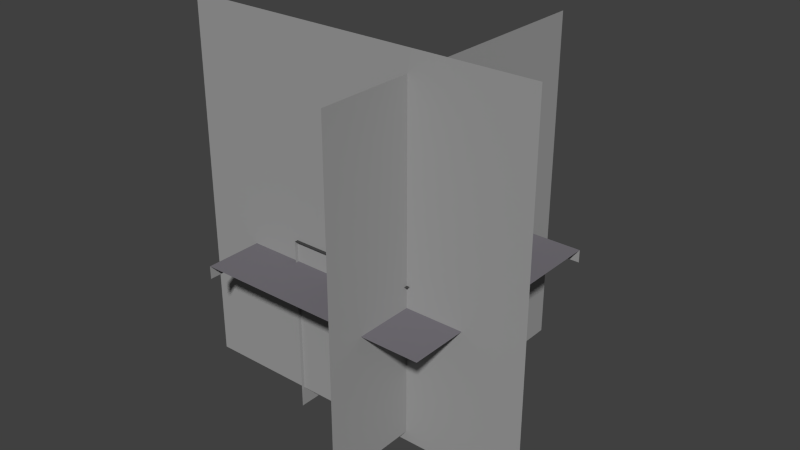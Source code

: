 # Source: Demo.blend  (saved by Blender 2.76.0; exported with 4.5.12 LTS)
import bpy
from mathutils import Matrix  # noqa: F401  (used for matrix-valued properties, if any)

bpy.ops.wm.read_factory_settings(use_empty=True)
scene = bpy.context.scene
scene.name = 'Scene'

# ---- collections
col_collection_1 = bpy.data.collections.new('Collection 1'); scene.collection.children.link(col_collection_1)

# ---- materials (node trees are filled in below, after node groups)
mat_glow = bpy.data.materials.new('Glow')
mat_glow.alpha_threshold = 0.0
mat_glow.use_transparent_shadow = False
mat_glow.roughness = 0.5
mat_dark = bpy.data.materials.new('Dark')
mat_dark.alpha_threshold = 0.0
mat_dark.use_transparent_shadow = False
mat_dark.diffuse_color = (0.1795, 0.1691, 0.1902, 1.0)
mat_dark.roughness = 0.5
mat_floor = bpy.data.materials.new('Floor')
mat_floor.alpha_threshold = 0.0
mat_floor.use_transparent_shadow = False
mat_floor.diffuse_color = (0.06372, 0.06372, 0.06372, 1.0)
mat_floor.roughness = 0.5
mat_wall = bpy.data.materials.new('Wall')
mat_wall.alpha_threshold = 0.0
mat_wall.use_transparent_shadow = False
mat_wall.diffuse_color = (0.3424, 0.3424, 0.3424, 1.0)
mat_wall.roughness = 0.5

# ---- material node trees

# ---- world
world_world = bpy.data.worlds.new('World'); scene.world = world_world
world_world.color = (0.05088, 0.05088, 0.05088)
world_world.use_sun_shadow = False
world_world.sun_shadow_jitter_overblur = 0.0
world_world.cycles.sampling_method = 'MANUAL'
world_world.cycles.sample_map_resolution = 256

# ---- meshes
me_plane = bpy.data.meshes.new('Plane')
me_plane.from_pydata([(-9.644, -9.007, -1.49e-08), (8.987, -9.007, -1.49e-08), (-9.644, 9.624, -1.49e-08), (8.987, 9.624, -1.49e-08), (-9.644, 7.93, -1.49e-08), (-9.644, 6.237, -1.49e-08), (-9.644, 4.543, -1.49e-08), (-9.644, 2.849, -1.49e-08), (-9.644, 1.155, -1.49e-08), (-9.644, -0.5383, -1.49e-08), (-9.644, -2.232, -1.49e-08), (-9.644, -3.926, -1.49e-08), (-9.644, -5.619, -1.49e-08), (-9.644, -7.313, -1.49e-08), (-7.95, -9.007, -1.49e-08), (-6.256, -9.007, -1.49e-08), (-4.563, -9.007, -1.49e-08), (-2.869, -9.007, -1.49e-08), (-1.175, -9.007, -1.49e-08), (0.5184, -9.007, -1.49e-08), (2.212, -9.007, -1.49e-08), (3.906, -9.007, -1.49e-08), (5.6, -9.007, -1.49e-08), (7.293, -9.007, -1.49e-08), (8.987, -7.313, -1.49e-08), (8.987, -5.619, -1.49e-08), (8.987, -3.926, -1.49e-08), (8.987, -2.232, -1.49e-08), (8.987, -0.5383, -1.49e-08), (8.987, 1.155, -1.49e-08), (8.987, 2.849, -1.49e-08), (8.987, 4.543, -1.49e-08), (8.987, 6.237, -1.49e-08), (8.987, 7.93, -1.49e-08), (7.293, 9.624, -1.49e-08), (5.6, 9.624, -1.49e-08), (3.906, 9.624, -1.49e-08), (2.212, 9.624, -1.49e-08), (0.5184, 9.624, -1.49e-08), (-1.175, 9.624, -1.49e-08), (-2.869, 9.624, -1.49e-08), (-4.563, 9.624, -1.49e-08), (-6.256, 9.624, -1.49e-08), (-7.95, 9.624, -1.49e-08), (-7.95, -7.313, -1.49e-08), (-7.95, -5.619, -1.49e-08), (-7.95, -3.926, -1.49e-08), (-7.95, -2.232, -1.49e-08), (-7.95, -0.5383, -1.49e-08), (-7.95, 1.155, -1.49e-08), (-7.95, 2.849, -1.49e-08), (-7.95, 4.543, -1.49e-08), (-7.95, 6.237, -1.49e-08), (-7.95, 7.93, -1.49e-08), (-6.256, -7.313, -1.49e-08), (-6.256, -5.619, -1.49e-08), (-6.256, -3.926, -1.49e-08), (-6.256, -2.232, -1.49e-08), (-6.256, -0.5383, -1.49e-08), (-6.256, 1.155, -1.49e-08), (-6.256, 2.849, -1.49e-08), (-6.256, 4.543, -1.49e-08), (-6.256, 6.237, -1.49e-08), (-6.256, 7.93, -1.49e-08), (-4.563, -7.313, -1.49e-08), (-4.563, -5.619, -1.49e-08), (-4.563, 6.237, -1.49e-08), (-4.563, 7.93, -1.49e-08), (-2.869, -7.313, -1.49e-08), (-2.869, -5.619, -1.49e-08), (-2.869, -3.926, -1.49e-08), (-2.869, -2.232, -1.49e-08), (-2.869, -0.5383, -1.49e-08), (-2.869, 1.155, -1.49e-08), (-2.869, 2.849, -1.49e-08), (-2.869, 4.543, -1.49e-08), (-2.869, 6.237, -1.49e-08), (-2.869, 7.93, -1.49e-08), (-1.175, -7.313, -1.49e-08), (-1.175, -5.619, -1.49e-08), (0.5184, -7.313, -1.49e-08), (0.5184, -5.619, -1.49e-08), (2.212, -7.313, -1.49e-08), (2.212, -5.619, -1.49e-08), (3.906, -7.313, -1.49e-08), (3.906, -5.619, -1.49e-08), (5.6, -7.313, -1.49e-08), (5.6, -5.619, -1.49e-08), (5.6, -3.926, -1.49e-08), (5.6, -2.232, -1.49e-08), (5.6, -0.5383, -1.49e-08), (5.6, 1.155, -1.49e-08), (5.6, 2.849, -1.49e-08), (5.6, 4.543, -1.49e-08), (5.6, 6.237, -1.49e-08), (5.6, 7.93, -1.49e-08), (7.293, -7.313, -1.49e-08), (7.293, -5.619, -1.49e-08), (7.293, -3.926, -1.49e-08), (7.293, -2.232, -1.49e-08), (7.293, -0.5383, -1.49e-08), (7.293, 1.155, -1.49e-08), (7.293, 2.849, -1.49e-08), (7.293, 4.543, -1.49e-08), (7.293, 6.237, -1.49e-08), (7.293, 7.93, -1.49e-08), (-9.644, -7.878, -1.49e-08), (-9.644, -8.442, -1.49e-08), (7.858, -9.007, -1.49e-08), (8.422, -9.007, -1.49e-08), (8.987, 8.495, -1.49e-08), (8.987, 9.06, -1.49e-08), (-8.515, 9.624, -1.49e-08), (-9.079, 9.624, -1.49e-08), (-9.644, 9.06, -1.49e-08), (-9.644, 8.495, -1.49e-08), (-9.644, 7.366, -1.49e-08), (-9.644, 6.801, -1.49e-08), (-9.644, 5.672, -1.49e-08), (-9.644, 5.107, -1.49e-08), (-9.644, 3.978, -1.49e-08), (-9.644, 3.414, -1.49e-08), (-9.644, 2.285, -1.49e-08), (-9.644, 1.72, -1.49e-08), (-9.644, 0.5909, -1.49e-08), (-9.644, 0.02631, -1.49e-08), (-9.644, -1.103, -1.49e-08), (-9.644, -1.667, -1.49e-08), (-9.644, -2.797, -1.49e-08), (-9.644, -3.361, -1.49e-08), (-9.644, -4.49, -1.49e-08), (-9.644, -5.055, -1.49e-08), (-9.644, -6.184, -1.49e-08), (-9.644, -6.749, -1.49e-08), (-9.079, -9.007, -1.49e-08), (-8.515, -9.007, -1.49e-08), (-7.386, -9.007, -1.49e-08), (-6.821, -9.007, -1.49e-08), (-5.692, -9.007, -1.49e-08), (-5.127, -9.007, -1.49e-08), (-3.998, -9.007, -1.49e-08), (-3.434, -9.007, -1.49e-08), (-2.304, -9.007, -1.49e-08), (-1.74, -9.007, -1.49e-08), (-0.6107, -9.007, -1.49e-08), (-0.04613, -9.007, -1.49e-08), (1.083, -9.007, -1.49e-08), (1.648, -9.007, -1.49e-08), (2.777, -9.007, -1.49e-08), (3.341, -9.007, -1.49e-08), (4.47, -9.007, -1.49e-08), (5.035, -9.007, -1.49e-08), (6.164, -9.007, -1.49e-08), (6.729, -9.007, -1.49e-08), (8.987, -8.442, -1.49e-08), (8.987, -7.878, -1.49e-08), (8.987, -6.749, -1.49e-08), (8.987, -6.184, -1.49e-08), (8.987, -5.055, -1.49e-08), (8.987, -4.49, -1.49e-08), (8.987, -3.361, -1.49e-08), (8.987, -2.797, -1.49e-08), (8.987, -1.667, -1.49e-08), (8.987, -1.103, -1.49e-08), (8.987, 0.02631, -1.49e-08), (8.987, 0.5909, -1.49e-08), (8.987, 1.72, -1.49e-08), (8.987, 2.285, -1.49e-08), (8.987, 3.414, -1.49e-08), (8.987, 3.978, -1.49e-08), (8.987, 5.107, -1.49e-08), (8.987, 5.672, -1.49e-08), (8.987, 6.801, -1.49e-08), (8.987, 7.366, -1.49e-08), (8.422, 9.624, -1.49e-08), (7.858, 9.624, -1.49e-08), (6.729, 9.624, -1.49e-08), (6.164, 9.624, -1.49e-08), (5.035, 9.624, -1.49e-08), (4.47, 9.624, -1.49e-08), (3.341, 9.624, -1.49e-08), (2.777, 9.624, -1.49e-08), (1.648, 9.624, -1.49e-08), (1.083, 9.624, -1.49e-08), (-0.04613, 9.624, -1.49e-08), (-0.6107, 9.624, -1.49e-08), (-1.74, 9.624, -1.49e-08), (-2.304, 9.624, -1.49e-08), (-3.434, 9.624, -1.49e-08), (-3.998, 9.624, -1.49e-08), (-5.127, 9.624, -1.49e-08), (-5.692, 9.624, -1.49e-08), (-6.821, 9.624, -1.49e-08), (-7.386, 9.624, -1.49e-08), (-7.95, 8.495, -1.49e-08), (-7.95, 9.06, -1.49e-08), (-7.95, -8.442, -1.49e-08), (-7.95, -7.878, -1.49e-08), (-7.95, -6.749, -1.49e-08), (-7.95, -6.184, -1.49e-08), (-7.95, -5.055, -1.49e-08), (-7.95, -4.49, -1.49e-08), (-7.95, -3.361, -1.49e-08), (-7.95, -2.797, -1.49e-08), (-7.95, -1.667, -1.49e-08), (-7.95, -1.103, -1.49e-08), (-7.95, 0.02631, -1.49e-08), (-7.95, 0.5909, -1.49e-08), (-7.95, 1.72, -1.49e-08), (-7.95, 2.285, -1.49e-08), (-7.95, 3.414, -1.49e-08), (-7.95, 3.978, -1.49e-08), (-7.95, 5.107, -1.49e-08), (-7.95, 5.672, -1.49e-08), (-7.95, 6.801, -1.49e-08), (-7.95, 7.366, -1.49e-08), (-6.256, 8.495, -1.49e-08), (-6.256, 9.06, -1.49e-08), (-6.256, -8.442, -1.49e-08), (-6.256, -7.878, -1.49e-08), (-6.256, -6.749, -1.49e-08), (-6.256, -6.184, -1.49e-08), (-6.256, -5.055, -1.49e-08), (-6.256, -4.49, -1.49e-08), (-6.256, -3.361, -1.49e-08), (-6.256, -2.797, -1.49e-08), (-6.256, -1.667, -1.49e-08), (-6.256, -1.103, -1.49e-08), (-6.256, 0.02631, -1.49e-08), (-6.256, 0.5909, -1.49e-08), (-6.256, 1.72, -1.49e-08), (-6.256, 2.285, -1.49e-08), (-6.256, 3.414, -1.49e-08), (-6.256, 3.978, -1.49e-08), (-6.256, 5.107, -1.49e-08), (-6.256, 5.672, -1.49e-08), (-6.256, 6.801, -1.49e-08), (-6.256, 7.366, -1.49e-08), (-4.563, 8.495, -1.49e-08), (-4.563, 9.06, -1.49e-08), (-4.563, -8.442, -1.49e-08), (-4.563, -7.878, -1.49e-08), (-4.563, -6.749, -1.49e-08), (-4.563, -6.184, -1.49e-08), (-4.563, 6.801, -1.49e-08), (-4.563, 7.366, -1.49e-08), (-2.869, 8.495, -1.49e-08), (-2.869, 9.06, -1.49e-08), (-2.869, -8.442, -1.49e-08), (-2.869, -7.878, -1.49e-08), (-2.869, -6.749, -1.49e-08), (-2.869, -6.184, -1.49e-08), (-2.869, -5.055, -1.49e-08), (-2.869, -4.49, -1.49e-08), (-2.869, -3.361, -1.49e-08), (-2.869, -2.797, -1.49e-08), (-2.869, -1.667, -1.49e-08), (-2.869, -1.103, -1.49e-08), (-2.869, 0.02631, -1.49e-08), (-2.869, 0.5909, -1.49e-08), (-2.869, 1.72, -1.49e-08), (-2.869, 2.285, -1.49e-08), (-2.869, 3.414, -1.49e-08), (-2.869, 3.978, -1.49e-08), (-2.869, 5.107, -1.49e-08), (-2.869, 5.672, -1.49e-08), (-2.869, 6.801, -1.49e-08), (-2.869, 7.366, -1.49e-08), (-1.175, 8.495, -1.49e-08), (-1.175, 9.06, -1.49e-08), (-1.175, -8.442, -1.49e-08), (-1.175, -7.878, -1.49e-08), (-1.175, -6.749, -1.49e-08), (-1.175, -6.184, -1.49e-08), (0.5184, 8.495, -1.49e-08), (0.5184, 9.06, -1.49e-08), (0.5184, -8.442, -1.49e-08), (0.5184, -7.878, -1.49e-08), (0.5184, -6.749, -1.49e-08), (0.5184, -6.184, -1.49e-08), (2.212, 8.495, -1.49e-08), (2.212, 9.06, -1.49e-08), (2.212, -8.442, -1.49e-08), (2.212, -7.878, -1.49e-08), (2.212, -6.749, -1.49e-08), (2.212, -6.184, -1.49e-08), (3.906, 8.495, -1.49e-08), (3.906, 9.06, -1.49e-08), (3.906, -8.442, -1.49e-08), (3.906, -7.878, -1.49e-08), (3.906, -6.749, -1.49e-08), (3.906, -6.184, -1.49e-08), (5.6, 8.495, -1.49e-08), (5.6, 9.06, -1.49e-08), (5.6, -8.442, -1.49e-08), (5.6, -7.878, -1.49e-08), (5.6, -6.749, -1.49e-08), (5.6, -6.184, -1.49e-08), (5.6, -5.055, -1.49e-08), (5.6, -4.49, -1.49e-08), (5.6, -3.361, -1.49e-08), (5.6, -2.797, -1.49e-08), (5.6, -1.667, -1.49e-08), (5.6, -1.103, -1.49e-08), (5.6, 0.02631, -1.49e-08), (5.6, 0.5909, -1.49e-08), (5.6, 1.72, -1.49e-08), (5.6, 2.285, -1.49e-08), (5.6, 3.414, -1.49e-08), (5.6, 3.978, -1.49e-08), (5.6, 5.107, -1.49e-08), (5.6, 5.672, -1.49e-08), (5.6, 6.801, -1.49e-08), (5.6, 7.366, -1.49e-08), (7.293, 8.495, -1.49e-08), (7.293, 9.06, -1.49e-08), (7.293, -8.442, -1.49e-08), (7.293, -7.878, -1.49e-08), (7.293, -6.749, -1.49e-08), (7.293, -6.184, -1.49e-08), (7.293, -5.055, -1.49e-08), (7.293, -4.49, -1.49e-08), (7.293, -3.361, -1.49e-08), (7.293, -2.797, -1.49e-08), (7.293, -1.667, -1.49e-08), (7.293, -1.103, -1.49e-08), (7.293, 0.02631, -1.49e-08), (7.293, 0.5909, -1.49e-08), (7.293, 1.72, -1.49e-08), (7.293, 2.285, -1.49e-08), (7.293, 3.414, -1.49e-08), (7.293, 3.978, -1.49e-08), (7.293, 5.107, -1.49e-08), (7.293, 5.672, -1.49e-08), (7.293, 6.801, -1.49e-08), (7.293, 7.366, -1.49e-08), (-8.515, -7.313, -1.49e-08), (-9.079, -7.313, -1.49e-08), (-8.515, -5.619, -1.49e-08), (-9.079, -5.619, -1.49e-08), (-8.515, -3.926, -1.49e-08), (-9.079, -3.926, -1.49e-08), (-8.515, -2.232, -1.49e-08), (-9.079, -2.232, -1.49e-08), (-8.515, -0.5383, -1.49e-08), (-9.079, -0.5383, -1.49e-08), (-8.515, 1.155, -1.49e-08), (-9.079, 1.155, -1.49e-08), (-8.515, 2.849, -1.49e-08), (-9.079, 2.849, -1.49e-08), (-8.515, 4.543, -1.49e-08), (-9.079, 4.543, -1.49e-08), (-8.515, 6.237, -1.49e-08), (-9.079, 6.237, -1.49e-08), (-8.515, 7.93, -1.49e-08), (-9.079, 7.93, -1.49e-08), (-6.821, -7.313, -1.49e-08), (-7.386, -7.313, -1.49e-08), (-6.821, -5.619, -1.49e-08), (-7.386, -5.619, -1.49e-08), (-6.821, -3.926, -1.49e-08), (-7.386, -3.926, -1.49e-08), (-6.821, -2.232, -1.49e-08), (-7.386, -2.232, -1.49e-08), (-6.821, -0.5383, -1.49e-08), (-7.386, -0.5383, -1.49e-08), (-6.821, 1.155, -1.49e-08), (-7.386, 1.155, -1.49e-08), (-6.821, 2.849, -1.49e-08), (-7.386, 2.849, -1.49e-08), (-6.821, 4.543, -1.49e-08), (-7.386, 4.543, -1.49e-08), (-6.821, 6.237, -1.49e-08), (-7.386, 6.237, -1.49e-08), (-6.821, 7.93, -1.49e-08), (-7.386, 7.93, -1.49e-08), (-5.127, -7.313, -1.49e-08), (-5.692, -7.313, -1.49e-08), (-5.127, -5.619, -1.49e-08), (-5.692, -5.619, -1.49e-08), (-5.127, 6.237, -1.49e-08), (-5.692, 6.237, -1.49e-08), (-5.127, 7.93, -1.49e-08), (-5.692, 7.93, -1.49e-08), (-3.434, -7.313, -1.49e-08), (-3.998, -7.313, -1.49e-08), (-3.434, -5.619, -1.49e-08), (-3.998, -5.619, -1.49e-08), (-3.434, -3.926, -1.49e-08), (-3.434, -2.232, -1.49e-08), (-3.434, -0.5383, -1.49e-08), (-3.434, 1.155, -1.49e-08), (-3.434, 2.849, -1.49e-08), (-3.434, 4.543, -1.49e-08), (-3.434, 6.237, -1.49e-08), (-3.998, 6.237, -1.49e-08), (-3.434, 7.93, -1.49e-08), (-3.998, 7.93, -1.49e-08), (-1.74, -7.313, -1.49e-08), (-2.304, -7.313, -1.49e-08), (-1.74, -5.619, -1.49e-08), (-2.304, -5.619, -1.49e-08), (-1.74, -3.926, -1.49e-08), (-2.304, -3.926, -1.49e-08), (-1.74, -2.232, -1.49e-08), (-2.304, -2.232, -1.49e-08), (-1.74, -0.5383, -1.49e-08), (-2.304, -0.5383, -1.49e-08), (-1.74, 1.155, -1.49e-08), (-2.304, 1.155, -1.49e-08), (-1.74, 2.849, -1.49e-08), (-2.304, 2.849, -1.49e-08), (-1.74, 4.543, -1.49e-08), (-2.304, 4.543, -1.49e-08), (-1.74, 6.237, -1.49e-08), (-2.304, 6.237, -1.49e-08), (-1.74, 7.93, -1.49e-08), (-2.304, 7.93, -1.49e-08), (-0.04613, -7.313, -1.49e-08), (-0.6107, -7.313, -1.49e-08), (-0.04613, -5.619, -1.49e-08), (-0.6107, -5.619, -1.49e-08), (1.648, -7.313, -1.49e-08), (1.083, -7.313, -1.49e-08), (1.648, -5.619, -1.49e-08), (1.083, -5.619, -1.49e-08), (3.341, -7.313, -1.49e-08), (2.777, -7.313, -1.49e-08), (3.341, -5.619, -1.49e-08), (2.777, -5.619, -1.49e-08), (5.035, -7.313, -1.49e-08), (4.47, -7.313, -1.49e-08), (5.035, -5.619, -1.49e-08), (4.47, -5.619, -1.49e-08), (6.729, -7.313, -1.49e-08), (6.164, -7.313, -1.49e-08), (6.729, -5.619, -1.49e-08), (6.164, -5.619, -1.49e-08), (6.729, -3.926, -1.49e-08), (6.164, -3.926, -1.49e-08), (6.729, -2.232, -1.49e-08), (6.164, -2.232, -1.49e-08), (6.729, -0.5383, -1.49e-08), (6.164, -0.5383, -1.49e-08), (6.729, 1.155, -1.49e-08), (6.164, 1.155, -1.49e-08), (6.729, 2.849, -1.49e-08), (6.164, 2.849, -1.49e-08), (6.729, 4.543, -1.49e-08), (6.164, 4.543, -1.49e-08), (6.729, 6.237, -1.49e-08), (6.164, 6.237, -1.49e-08), (6.729, 7.93, -1.49e-08), (6.164, 7.93, -1.49e-08), (8.422, -7.313, -1.49e-08), (7.858, -7.313, -1.49e-08), (8.422, -5.619, -1.49e-08), (7.858, -5.619, -1.49e-08), (8.422, -3.926, -1.49e-08), (7.858, -3.926, -1.49e-08), (8.422, -2.232, -1.49e-08), (7.858, -2.232, -1.49e-08), (8.422, -0.5383, -1.49e-08), (7.858, -0.5383, -1.49e-08), (8.422, 1.155, -1.49e-08), (7.858, 1.155, -1.49e-08), (8.422, 2.849, -1.49e-08), (7.858, 2.849, -1.49e-08), (8.422, 4.543, -1.49e-08), (7.858, 4.543, -1.49e-08), (8.422, 6.237, -1.49e-08), (7.858, 6.237, -1.49e-08), (8.422, 7.93, -1.49e-08), (7.858, 7.93, -1.49e-08), (7.858, 6.801, -1.49e-08), (7.858, 7.366, -1.49e-08), (8.422, 6.801, -1.49e-08), (8.422, 7.366, -1.49e-08), (7.858, 5.107, -1.49e-08), (7.858, 5.672, -1.49e-08), (8.422, 5.107, -1.49e-08), (8.422, 5.672, -1.49e-08), (7.858, 3.414, -1.49e-08), (7.858, 3.978, -1.49e-08), (8.422, 3.414, -1.49e-08), (8.422, 3.978, -1.49e-08), (7.858, 1.72, -1.49e-08), (7.858, 2.285, -1.49e-08), (8.422, 1.72, -1.49e-08), (8.422, 2.285, -1.49e-08), (7.858, 0.02631, -1.49e-08), (7.858, 0.5909, -1.49e-08), (8.422, 0.02631, -1.49e-08), (8.422, 0.5909, -1.49e-08), (7.858, -1.667, -1.49e-08), (7.858, -1.103, -1.49e-08), (8.422, -1.667, -1.49e-08), (8.422, -1.103, -1.49e-08), (7.858, -3.361, -1.49e-08), (7.858, -2.797, -1.49e-08), (8.422, -3.361, -1.49e-08), (8.422, -2.797, -1.49e-08), (7.858, -5.055, -1.49e-08), (7.858, -4.49, -1.49e-08), (8.422, -5.055, -1.49e-08), (8.422, -4.49, -1.49e-08), (7.858, -6.749, -1.49e-08), (7.858, -6.184, -1.49e-08), (8.422, -6.749, -1.49e-08), (8.422, -6.184, -1.49e-08), (7.858, -8.442, -1.49e-08), (7.858, -7.878, -1.49e-08), (8.422, -8.442, -1.49e-08), (8.422, -7.878, -1.49e-08), (6.164, 6.801, -1.49e-08), (6.164, 7.366, -1.49e-08), (6.729, 6.801, -1.49e-08), (6.729, 7.366, -1.49e-08), (6.164, 5.107, -1.49e-08), (6.164, 5.672, -1.49e-08), (6.729, 5.107, -1.49e-08), (6.729, 5.672, -1.49e-08), (6.164, 3.414, -1.49e-08), (6.164, 3.978, -1.49e-08), (6.729, 3.414, -1.49e-08), (6.729, 3.978, -1.49e-08), (6.164, 1.72, -1.49e-08), (6.164, 2.285, -1.49e-08), (6.729, 1.72, -1.49e-08), (6.729, 2.285, -1.49e-08), (6.164, 0.02631, -1.49e-08), (6.164, 0.5909, -1.49e-08), (6.729, 0.02631, -1.49e-08), (6.729, 0.5909, -1.49e-08), (6.164, -1.667, -1.49e-08), (6.164, -1.103, -1.49e-08), (6.729, -1.667, -1.49e-08), (6.729, -1.103, -1.49e-08), (6.164, -3.361, -1.49e-08), (6.164, -2.797, -1.49e-08), (6.729, -3.361, -1.49e-08), (6.729, -2.797, -1.49e-08), (6.164, -5.055, -1.49e-08), (6.164, -4.49, -1.49e-08), (6.729, -5.055, -1.49e-08), (6.729, -4.49, -1.49e-08), (6.164, -6.749, -1.49e-08), (6.164, -6.184, -1.49e-08), (6.729, -6.749, -1.49e-08), (6.729, -6.184, -1.49e-08), (6.164, -8.442, -1.49e-08), (6.164, -7.878, -1.49e-08), (6.729, -8.442, -1.49e-08), (6.729, -7.878, -1.49e-08), (4.47, -6.749, -1.49e-08), (4.47, -6.184, -1.49e-08), (5.035, -6.749, -1.49e-08), (5.035, -6.184, -1.49e-08), (4.47, -8.442, -1.49e-08), (4.47, -7.878, -1.49e-08), (5.035, -8.442, -1.49e-08), (5.035, -7.878, -1.49e-08), (2.777, -6.749, -1.49e-08), (2.777, -6.184, -1.49e-08), (3.341, -6.749, -1.49e-08), (3.341, -6.184, -1.49e-08), (2.777, -8.442, -1.49e-08), (2.777, -7.878, -1.49e-08), (3.341, -8.442, -1.49e-08), (3.341, -7.878, -1.49e-08), (1.083, -6.749, -1.49e-08), (1.083, -6.184, -1.49e-08), (1.648, -6.749, -1.49e-08), (1.648, -6.184, -1.49e-08), (1.083, -8.442, -1.49e-08), (1.083, -7.878, -1.49e-08), (1.648, -8.442, -1.49e-08), (1.648, -7.878, -1.49e-08), (-0.6107, -6.749, -1.49e-08), (-0.6107, -6.184, -1.49e-08), (-0.04613, -6.749, -1.49e-08), (-0.04613, -6.184, -1.49e-08), (-0.6107, -8.442, -1.49e-08), (-0.6107, -7.878, -1.49e-08), (-0.04613, -8.442, -1.49e-08), (-0.04613, -7.878, -1.49e-08), (-2.304, 6.801, -1.49e-08), (-2.304, 7.366, -1.49e-08), (-1.74, 6.801, -1.49e-08), (-1.74, 7.366, -1.49e-08), (-2.304, 5.107, -1.49e-08), (-2.304, 5.672, -1.49e-08), (-1.74, 5.107, -1.49e-08), (-1.74, 5.672, -1.49e-08), (-2.304, 3.414, -1.49e-08), (-2.304, 3.978, -1.49e-08), (-1.74, 3.414, -1.49e-08), (-1.74, 3.978, -1.49e-08), (-2.304, 1.72, -1.49e-08), (-2.304, 2.285, -1.49e-08), (-1.74, 1.72, -1.49e-08), (-1.74, 2.285, -1.49e-08), (-2.304, 0.02631, -1.49e-08), (-2.304, 0.5909, -1.49e-08), (-1.74, 0.02631, -1.49e-08), (-1.74, 0.5909, -1.49e-08), (-2.304, -1.667, -1.49e-08), (-2.304, -1.103, -1.49e-08), (-1.74, -1.667, -1.49e-08), (-1.74, -1.103, -1.49e-08), (-2.304, -3.361, -1.49e-08), (-2.304, -2.797, -1.49e-08), (-1.74, -3.361, -1.49e-08), (-1.74, -2.797, -1.49e-08), (-2.304, -5.055, -1.49e-08), (-2.304, -4.49, -1.49e-08), (-1.74, -5.055, -1.49e-08), (-1.74, -4.49, -1.49e-08), (-2.304, -6.749, -1.49e-08), (-2.304, -6.184, -1.49e-08), (-1.74, -6.749, -1.49e-08), (-1.74, -6.184, -1.49e-08), (-2.304, -8.442, -1.49e-08), (-2.304, -7.878, -1.49e-08), (-1.74, -8.442, -1.49e-08), (-1.74, -7.878, -1.49e-08), (-3.998, 6.801, -1.49e-08), (-3.998, 7.366, -1.49e-08), (-3.434, 6.801, -1.49e-08), (-3.434, 7.366, -1.49e-08), (-3.434, 5.107, -1.49e-08), (-3.434, 5.672, -1.49e-08), (-3.434, 3.414, -1.49e-08), (-3.434, 3.978, -1.49e-08), (-3.434, 1.72, -1.49e-08), (-3.434, 2.285, -1.49e-08), (-3.434, 0.02631, -1.49e-08), (-3.434, 0.5909, -1.49e-08), (-3.434, -1.667, -1.49e-08), (-3.434, -1.103, -1.49e-08), (-3.434, -3.361, -1.49e-08), (-3.434, -2.797, -1.49e-08), (-3.434, -5.055, -1.49e-08), (-3.434, -4.49, -1.49e-08), (-3.998, -6.749, -1.49e-08), (-3.998, -6.184, -1.49e-08), (-3.434, -6.749, -1.49e-08), (-3.434, -6.184, -1.49e-08), (-3.998, -8.442, -1.49e-08), (-3.998, -7.878, -1.49e-08), (-3.434, -8.442, -1.49e-08), (-3.434, -7.878, -1.49e-08), (-5.692, 6.801, -1.49e-08), (-5.692, 7.366, -1.49e-08), (-5.127, 6.801, -1.49e-08), (-5.127, 7.366, -1.49e-08), (-5.692, -6.749, -1.49e-08), (-5.692, -6.184, -1.49e-08), (-5.127, -6.749, -1.49e-08), (-5.127, -6.184, -1.49e-08), (-5.692, -8.442, -1.49e-08), (-5.692, -7.878, -1.49e-08), (-5.127, -8.442, -1.49e-08), (-5.127, -7.878, -1.49e-08), (-7.386, 6.801, -1.49e-08), (-7.386, 7.366, -1.49e-08), (-6.821, 6.801, -1.49e-08), (-6.821, 7.366, -1.49e-08), (-7.386, 5.107, -1.49e-08), (-7.386, 5.672, -1.49e-08), (-6.821, 5.107, -1.49e-08), (-6.821, 5.672, -1.49e-08), (-7.386, 3.414, -1.49e-08), (-7.386, 3.978, -1.49e-08), (-6.821, 3.414, -1.49e-08), (-6.821, 3.978, -1.49e-08), (-7.386, 1.72, -1.49e-08), (-7.386, 2.285, -1.49e-08), (-6.821, 1.72, -1.49e-08), (-6.821, 2.285, -1.49e-08), (-7.386, 0.02631, -1.49e-08), (-7.386, 0.5909, -1.49e-08), (-6.821, 0.02631, -1.49e-08), (-6.821, 0.5909, -1.49e-08), (-7.386, -1.667, -1.49e-08), (-7.386, -1.103, -1.49e-08), (-6.821, -1.667, -1.49e-08), (-6.821, -1.103, -1.49e-08), (-7.386, -3.361, -1.49e-08), (-7.386, -2.797, -1.49e-08), (-6.821, -3.361, -1.49e-08), (-6.821, -2.797, -1.49e-08), (-7.386, -5.055, -1.49e-08), (-7.386, -4.49, -1.49e-08), (-6.821, -5.055, -1.49e-08), (-6.821, -4.49, -1.49e-08), (-7.386, -6.749, -1.49e-08), (-7.386, -6.184, -1.49e-08), (-6.821, -6.749, -1.49e-08), (-6.821, -6.184, -1.49e-08), (-7.386, -8.442, -1.49e-08), (-7.386, -7.878, -1.49e-08), (-6.821, -8.442, -1.49e-08), (-6.821, -7.878, -1.49e-08), (-9.079, 6.801, -1.49e-08), (-9.079, 7.366, -1.49e-08), (-8.515, 6.801, -1.49e-08), (-8.515, 7.366, -1.49e-08), (-9.079, 5.107, -1.49e-08), (-9.079, 5.672, -1.49e-08), (-8.515, 5.107, -1.49e-08), (-8.515, 5.672, -1.49e-08), (-9.079, 3.414, -1.49e-08), (-9.079, 3.978, -1.49e-08), (-8.515, 3.414, -1.49e-08), (-8.515, 3.978, -1.49e-08), (-9.079, 1.72, -1.49e-08), (-9.079, 2.285, -1.49e-08), (-8.515, 1.72, -1.49e-08), (-8.515, 2.285, -1.49e-08), (-9.079, 0.02631, -1.49e-08), (-9.079, 0.5909, -1.49e-08), (-8.515, 0.02631, -1.49e-08), (-8.515, 0.5909, -1.49e-08), (-9.079, -1.667, -1.49e-08), (-9.079, -1.103, -1.49e-08), (-8.515, -1.667, -1.49e-08), (-8.515, -1.103, -1.49e-08), (-9.079, -3.361, -1.49e-08), (-9.079, -2.797, -1.49e-08), (-8.515, -3.361, -1.49e-08), (-8.515, -2.797, -1.49e-08), (-9.079, -5.055, -1.49e-08), (-9.079, -4.49, -1.49e-08), (-8.515, -5.055, -1.49e-08), (-8.515, -4.49, -1.49e-08), (-9.079, -6.749, -1.49e-08), (-9.079, -6.184, -1.49e-08), (-8.515, -6.749, -1.49e-08), (-8.515, -6.184, -1.49e-08), (-9.079, -8.442, -1.49e-08), (-9.079, -7.878, -1.49e-08), (-8.515, -8.442, -1.49e-08), (-8.515, -7.878, -1.49e-08), (6.164, 8.495, -1.49e-08), (6.164, 9.06, -1.49e-08), (6.729, 8.495, -1.49e-08), (6.729, 9.06, -1.49e-08), (4.47, 8.495, -1.49e-08), (4.47, 9.06, -1.49e-08), (5.035, 8.495, -1.49e-08), (5.035, 9.06, -1.49e-08), (2.777, 8.495, -1.49e-08), (2.777, 9.06, -1.49e-08), (3.341, 8.495, -1.49e-08), (3.341, 9.06, -1.49e-08), (1.083, 8.495, -1.49e-08), (1.083, 9.06, -1.49e-08), (1.648, 8.495, -1.49e-08), (1.648, 9.06, -1.49e-08), (-0.6107, 8.495, -1.49e-08), (-0.6107, 9.06, -1.49e-08), (-0.04613, 8.495, -1.49e-08), (-0.04613, 9.06, -1.49e-08), (-2.304, 8.495, -1.49e-08), (-2.304, 9.06, -1.49e-08), (-1.74, 8.495, -1.49e-08), (-1.74, 9.06, -1.49e-08), (-3.998, 8.495, -1.49e-08), (-3.998, 9.06, -1.49e-08), (-3.434, 8.495, -1.49e-08), (-3.434, 9.06, -1.49e-08), (-5.692, 8.495, -1.49e-08), (-5.692, 9.06, -1.49e-08), (-5.127, 8.495, -1.49e-08), (-5.127, 9.06, -1.49e-08), (-7.386, 8.495, -1.49e-08), (-7.386, 9.06, -1.49e-08), (-6.821, 8.495, -1.49e-08), (-6.821, 9.06, -1.49e-08), (-9.079, 8.495, -1.49e-08), (-9.079, 9.06, -1.49e-08), (-8.515, 8.495, -1.49e-08), (-8.515, 9.06, -1.49e-08), (7.858, 8.495, -1.49e-08), (7.858, 9.06, -1.49e-08), (8.422, 8.495, -1.49e-08), (8.422, 9.06, -1.49e-08)], [], [(787, 111, 3, 174), (783, 195, 43, 112), (779, 217, 42, 192), (775, 239, 41, 190), (771, 247, 40, 188), (767, 269, 39, 186), (763, 275, 38, 184), (759, 281, 37, 182), (755, 287, 36, 180), (751, 293, 35, 178), (747, 315, 34, 176), (743, 197, 44, 336), (739, 199, 45, 338), (735, 201, 46, 340), (731, 203, 47, 342), (727, 205, 48, 344), (723, 207, 49, 346), (719, 209, 50, 348), (715, 211, 51, 350), (711, 213, 52, 352), (707, 215, 53, 354), (703, 219, 54, 356), (699, 221, 55, 358), (695, 223, 56, 360), (691, 225, 57, 362), (687, 227, 58, 364), (683, 229, 59, 366), (679, 231, 60, 368), (675, 233, 61, 370), (671, 235, 62, 372), (667, 237, 63, 374), (663, 241, 64, 376), (659, 243, 65, 378), (655, 245, 67, 382), (651, 249, 68, 384), (647, 251, 69, 386), (643, 253, 70, 388), (641, 255, 71, 389), (639, 257, 72, 390), (637, 259, 73, 391), (635, 261, 74, 392), (633, 263, 75, 393), (631, 265, 76, 394), (629, 267, 77, 396), (625, 271, 78, 398), (621, 273, 79, 400), (585, 277, 80, 418), (581, 279, 81, 420), (577, 283, 82, 422), (573, 285, 83, 424), (569, 289, 84, 426), (565, 291, 85, 428), (561, 295, 86, 430), (557, 297, 87, 432), (553, 317, 96, 434), (549, 319, 97, 436), (545, 321, 98, 438), (541, 323, 99, 440), (537, 325, 100, 442), (533, 327, 101, 444), (529, 329, 102, 446), (525, 331, 103, 448), (521, 333, 104, 450), (517, 335, 105, 452), (513, 155, 24, 454), (509, 157, 25, 456), (505, 159, 26, 458), (501, 161, 27, 460), (497, 163, 28, 462), (493, 165, 29, 464), (489, 167, 30, 466), (485, 169, 31, 468), (481, 171, 32, 470), (477, 173, 33, 472), (335, 475, 473, 105), (475, 477, 472, 473), (104, 471, 474, 334), (334, 474, 475, 335), (471, 470, 476, 474), (474, 476, 477, 475), (470, 32, 172, 476), (476, 172, 173, 477), (333, 479, 471, 104), (479, 481, 470, 471), (103, 469, 478, 332), (332, 478, 479, 333), (469, 468, 480, 478), (478, 480, 481, 479), (468, 31, 170, 480), (480, 170, 171, 481), (331, 483, 469, 103), (483, 485, 468, 469), (102, 467, 482, 330), (330, 482, 483, 331), (467, 466, 484, 482), (482, 484, 485, 483), (466, 30, 168, 484), (484, 168, 169, 485), (329, 487, 467, 102), (487, 489, 466, 467), (101, 465, 486, 328), (328, 486, 487, 329), (465, 464, 488, 486), (486, 488, 489, 487), (464, 29, 166, 488), (488, 166, 167, 489), (327, 491, 465, 101), (491, 493, 464, 465), (100, 463, 490, 326), (326, 490, 491, 327), (463, 462, 492, 490), (490, 492, 493, 491), (462, 28, 164, 492), (492, 164, 165, 493), (325, 495, 463, 100), (495, 497, 462, 463), (99, 461, 494, 324), (324, 494, 495, 325), (461, 460, 496, 494), (494, 496, 497, 495), (460, 27, 162, 496), (496, 162, 163, 497), (323, 499, 461, 99), (499, 501, 460, 461), (98, 459, 498, 322), (322, 498, 499, 323), (459, 458, 500, 498), (498, 500, 501, 499), (458, 26, 160, 500), (500, 160, 161, 501), (321, 503, 459, 98), (503, 505, 458, 459), (97, 457, 502, 320), (320, 502, 503, 321), (457, 456, 504, 502), (502, 504, 505, 503), (456, 25, 158, 504), (504, 158, 159, 505), (319, 507, 457, 97), (507, 509, 456, 457), (96, 455, 506, 318), (318, 506, 507, 319), (455, 454, 508, 506), (506, 508, 509, 507), (454, 24, 156, 508), (508, 156, 157, 509), (317, 511, 455, 96), (511, 513, 454, 455), (23, 108, 510, 316), (316, 510, 511, 317), (108, 109, 512, 510), (510, 512, 513, 511), (109, 1, 154, 512), (512, 154, 155, 513), (313, 515, 453, 95), (515, 517, 452, 453), (94, 451, 514, 312), (312, 514, 515, 313), (451, 450, 516, 514), (514, 516, 517, 515), (450, 104, 334, 516), (516, 334, 335, 517), (311, 519, 451, 94), (519, 521, 450, 451), (93, 449, 518, 310), (310, 518, 519, 311), (449, 448, 520, 518), (518, 520, 521, 519), (448, 103, 332, 520), (520, 332, 333, 521), (309, 523, 449, 93), (523, 525, 448, 449), (92, 447, 522, 308), (308, 522, 523, 309), (447, 446, 524, 522), (522, 524, 525, 523), (446, 102, 330, 524), (524, 330, 331, 525), (307, 527, 447, 92), (527, 529, 446, 447), (91, 445, 526, 306), (306, 526, 527, 307), (445, 444, 528, 526), (526, 528, 529, 527), (444, 101, 328, 528), (528, 328, 329, 529), (305, 531, 445, 91), (531, 533, 444, 445), (90, 443, 530, 304), (304, 530, 531, 305), (443, 442, 532, 530), (530, 532, 533, 531), (442, 100, 326, 532), (532, 326, 327, 533), (303, 535, 443, 90), (535, 537, 442, 443), (89, 441, 534, 302), (302, 534, 535, 303), (441, 440, 536, 534), (534, 536, 537, 535), (440, 99, 324, 536), (536, 324, 325, 537), (301, 539, 441, 89), (539, 541, 440, 441), (88, 439, 538, 300), (300, 538, 539, 301), (439, 438, 540, 538), (538, 540, 541, 539), (438, 98, 322, 540), (540, 322, 323, 541), (299, 543, 439, 88), (543, 545, 438, 439), (87, 437, 542, 298), (298, 542, 543, 299), (437, 436, 544, 542), (542, 544, 545, 543), (436, 97, 320, 544), (544, 320, 321, 545), (297, 547, 437, 87), (547, 549, 436, 437), (86, 435, 546, 296), (296, 546, 547, 297), (435, 434, 548, 546), (546, 548, 549, 547), (434, 96, 318, 548), (548, 318, 319, 549), (295, 551, 435, 86), (551, 553, 434, 435), (22, 152, 550, 294), (294, 550, 551, 295), (152, 153, 552, 550), (550, 552, 553, 551), (153, 23, 316, 552), (552, 316, 317, 553), (291, 555, 433, 85), (555, 557, 432, 433), (84, 431, 554, 290), (290, 554, 555, 291), (431, 430, 556, 554), (554, 556, 557, 555), (430, 86, 296, 556), (556, 296, 297, 557), (289, 559, 431, 84), (559, 561, 430, 431), (21, 150, 558, 288), (288, 558, 559, 289), (150, 151, 560, 558), (558, 560, 561, 559), (151, 22, 294, 560), (560, 294, 295, 561), (285, 563, 429, 83), (563, 565, 428, 429), (82, 427, 562, 284), (284, 562, 563, 285), (427, 426, 564, 562), (562, 564, 565, 563), (426, 84, 290, 564), (564, 290, 291, 565), (283, 567, 427, 82), (567, 569, 426, 427), (20, 148, 566, 282), (282, 566, 567, 283), (148, 149, 568, 566), (566, 568, 569, 567), (149, 21, 288, 568), (568, 288, 289, 569), (279, 571, 425, 81), (571, 573, 424, 425), (80, 423, 570, 278), (278, 570, 571, 279), (423, 422, 572, 570), (570, 572, 573, 571), (422, 82, 284, 572), (572, 284, 285, 573), (277, 575, 423, 80), (575, 577, 422, 423), (19, 146, 574, 276), (276, 574, 575, 277), (146, 147, 576, 574), (574, 576, 577, 575), (147, 20, 282, 576), (576, 282, 283, 577), (273, 579, 421, 79), (579, 581, 420, 421), (78, 419, 578, 272), (272, 578, 579, 273), (419, 418, 580, 578), (578, 580, 581, 579), (418, 80, 278, 580), (580, 278, 279, 581), (271, 583, 419, 78), (583, 585, 418, 419), (18, 144, 582, 270), (270, 582, 583, 271), (144, 145, 584, 582), (582, 584, 585, 583), (145, 19, 276, 584), (584, 276, 277, 585), (267, 587, 417, 77), (587, 589, 416, 417), (76, 415, 586, 266), (266, 586, 587, 267), (415, 414, 588, 586), (586, 588, 589, 587), (265, 591, 415, 76), (591, 593, 414, 415), (75, 413, 590, 264), (264, 590, 591, 265), (413, 412, 592, 590), (590, 592, 593, 591), (263, 595, 413, 75), (595, 597, 412, 413), (74, 411, 594, 262), (262, 594, 595, 263), (411, 410, 596, 594), (594, 596, 597, 595), (261, 599, 411, 74), (599, 601, 410, 411), (73, 409, 598, 260), (260, 598, 599, 261), (409, 408, 600, 598), (598, 600, 601, 599), (259, 603, 409, 73), (603, 605, 408, 409), (72, 407, 602, 258), (258, 602, 603, 259), (407, 406, 604, 602), (602, 604, 605, 603), (257, 607, 407, 72), (607, 609, 406, 407), (71, 405, 606, 256), (256, 606, 607, 257), (405, 404, 608, 606), (606, 608, 609, 607), (255, 611, 405, 71), (611, 613, 404, 405), (70, 403, 610, 254), (254, 610, 611, 255), (403, 402, 612, 610), (610, 612, 613, 611), (253, 615, 403, 70), (615, 617, 402, 403), (69, 401, 614, 252), (252, 614, 615, 253), (401, 400, 616, 614), (614, 616, 617, 615), (251, 619, 401, 69), (619, 621, 400, 401), (68, 399, 618, 250), (250, 618, 619, 251), (399, 398, 620, 618), (618, 620, 621, 619), (398, 78, 272, 620), (620, 272, 273, 621), (249, 623, 399, 68), (623, 625, 398, 399), (17, 142, 622, 248), (248, 622, 623, 249), (142, 143, 624, 622), (622, 624, 625, 623), (143, 18, 270, 624), (624, 270, 271, 625), (245, 627, 397, 67), (627, 629, 396, 397), (66, 395, 626, 244), (244, 626, 627, 245), (395, 394, 628, 626), (626, 628, 629, 627), (394, 76, 266, 628), (628, 266, 267, 629), (393, 75, 264, 630), (630, 264, 265, 631), (392, 74, 262, 632), (632, 262, 263, 633), (391, 73, 260, 634), (634, 260, 261, 635), (390, 72, 258, 636), (636, 258, 259, 637), (389, 71, 256, 638), (638, 256, 257, 639), (388, 70, 254, 640), (640, 254, 255, 641), (386, 69, 252, 642), (642, 252, 253, 643), (243, 645, 387, 65), (645, 647, 386, 387), (64, 385, 644, 242), (242, 644, 645, 243), (385, 384, 646, 644), (644, 646, 647, 645), (384, 68, 250, 646), (646, 250, 251, 647), (241, 649, 385, 64), (649, 651, 384, 385), (16, 140, 648, 240), (240, 648, 649, 241), (140, 141, 650, 648), (648, 650, 651, 649), (141, 17, 248, 650), (650, 248, 249, 651), (237, 653, 383, 63), (653, 655, 382, 383), (62, 381, 652, 236), (236, 652, 653, 237), (381, 380, 654, 652), (652, 654, 655, 653), (380, 66, 244, 654), (654, 244, 245, 655), (221, 657, 379, 55), (657, 659, 378, 379), (54, 377, 656, 220), (220, 656, 657, 221), (377, 376, 658, 656), (656, 658, 659, 657), (376, 64, 242, 658), (658, 242, 243, 659), (219, 661, 377, 54), (661, 663, 376, 377), (15, 138, 660, 218), (218, 660, 661, 219), (138, 139, 662, 660), (660, 662, 663, 661), (139, 16, 240, 662), (662, 240, 241, 663), (215, 665, 375, 53), (665, 667, 374, 375), (52, 373, 664, 214), (214, 664, 665, 215), (373, 372, 666, 664), (664, 666, 667, 665), (372, 62, 236, 666), (666, 236, 237, 667), (213, 669, 373, 52), (669, 671, 372, 373), (51, 371, 668, 212), (212, 668, 669, 213), (371, 370, 670, 668), (668, 670, 671, 669), (370, 61, 234, 670), (670, 234, 235, 671), (211, 673, 371, 51), (673, 675, 370, 371), (50, 369, 672, 210), (210, 672, 673, 211), (369, 368, 674, 672), (672, 674, 675, 673), (368, 60, 232, 674), (674, 232, 233, 675), (209, 677, 369, 50), (677, 679, 368, 369), (49, 367, 676, 208), (208, 676, 677, 209), (367, 366, 678, 676), (676, 678, 679, 677), (366, 59, 230, 678), (678, 230, 231, 679), (207, 681, 367, 49), (681, 683, 366, 367), (48, 365, 680, 206), (206, 680, 681, 207), (365, 364, 682, 680), (680, 682, 683, 681), (364, 58, 228, 682), (682, 228, 229, 683), (205, 685, 365, 48), (685, 687, 364, 365), (47, 363, 684, 204), (204, 684, 685, 205), (363, 362, 686, 684), (684, 686, 687, 685), (362, 57, 226, 686), (686, 226, 227, 687), (203, 689, 363, 47), (689, 691, 362, 363), (46, 361, 688, 202), (202, 688, 689, 203), (361, 360, 690, 688), (688, 690, 691, 689), (360, 56, 224, 690), (690, 224, 225, 691), (201, 693, 361, 46), (693, 695, 360, 361), (45, 359, 692, 200), (200, 692, 693, 201), (359, 358, 694, 692), (692, 694, 695, 693), (358, 55, 222, 694), (694, 222, 223, 695), (199, 697, 359, 45), (697, 699, 358, 359), (44, 357, 696, 198), (198, 696, 697, 199), (357, 356, 698, 696), (696, 698, 699, 697), (356, 54, 220, 698), (698, 220, 221, 699), (197, 701, 357, 44), (701, 703, 356, 357), (14, 136, 700, 196), (196, 700, 701, 197), (136, 137, 702, 700), (700, 702, 703, 701), (137, 15, 218, 702), (702, 218, 219, 703), (116, 705, 355, 4), (705, 707, 354, 355), (5, 353, 704, 117), (117, 704, 705, 116), (353, 352, 706, 704), (704, 706, 707, 705), (352, 52, 214, 706), (706, 214, 215, 707), (118, 709, 353, 5), (709, 711, 352, 353), (6, 351, 708, 119), (119, 708, 709, 118), (351, 350, 710, 708), (708, 710, 711, 709), (350, 51, 212, 710), (710, 212, 213, 711), (120, 713, 351, 6), (713, 715, 350, 351), (7, 349, 712, 121), (121, 712, 713, 120), (349, 348, 714, 712), (712, 714, 715, 713), (348, 50, 210, 714), (714, 210, 211, 715), (122, 717, 349, 7), (717, 719, 348, 349), (8, 347, 716, 123), (123, 716, 717, 122), (347, 346, 718, 716), (716, 718, 719, 717), (346, 49, 208, 718), (718, 208, 209, 719), (124, 721, 347, 8), (721, 723, 346, 347), (9, 345, 720, 125), (125, 720, 721, 124), (345, 344, 722, 720), (720, 722, 723, 721), (344, 48, 206, 722), (722, 206, 207, 723), (126, 725, 345, 9), (725, 727, 344, 345), (10, 343, 724, 127), (127, 724, 725, 126), (343, 342, 726, 724), (724, 726, 727, 725), (342, 47, 204, 726), (726, 204, 205, 727), (128, 729, 343, 10), (729, 731, 342, 343), (11, 341, 728, 129), (129, 728, 729, 128), (341, 340, 730, 728), (728, 730, 731, 729), (340, 46, 202, 730), (730, 202, 203, 731), (130, 733, 341, 11), (733, 735, 340, 341), (12, 339, 732, 131), (131, 732, 733, 130), (339, 338, 734, 732), (732, 734, 735, 733), (338, 45, 200, 734), (734, 200, 201, 735), (132, 737, 339, 12), (737, 739, 338, 339), (13, 337, 736, 133), (133, 736, 737, 132), (337, 336, 738, 736), (736, 738, 739, 737), (336, 44, 198, 738), (738, 198, 199, 739), (106, 741, 337, 13), (741, 743, 336, 337), (0, 134, 740, 107), (107, 740, 741, 106), (134, 135, 742, 740), (740, 742, 743, 741), (135, 14, 196, 742), (742, 196, 197, 743), (293, 745, 177, 35), (745, 747, 176, 177), (95, 453, 744, 292), (292, 744, 745, 293), (453, 452, 746, 744), (744, 746, 747, 745), (452, 105, 314, 746), (746, 314, 315, 747), (287, 749, 179, 36), (749, 751, 178, 179), (286, 748, 749, 287), (748, 750, 751, 749), (750, 292, 293, 751), (281, 753, 181, 37), (753, 755, 180, 181), (280, 752, 753, 281), (752, 754, 755, 753), (754, 286, 287, 755), (275, 757, 183, 38), (757, 759, 182, 183), (274, 756, 757, 275), (756, 758, 759, 757), (758, 280, 281, 759), (269, 761, 185, 39), (761, 763, 184, 185), (268, 760, 761, 269), (760, 762, 763, 761), (762, 274, 275, 763), (247, 765, 187, 40), (765, 767, 186, 187), (77, 417, 764, 246), (246, 764, 765, 247), (417, 416, 766, 764), (764, 766, 767, 765), (766, 268, 269, 767), (239, 769, 189, 41), (769, 771, 188, 189), (67, 397, 768, 238), (238, 768, 769, 239), (397, 396, 770, 768), (768, 770, 771, 769), (396, 77, 246, 770), (770, 246, 247, 771), (217, 773, 191, 42), (773, 775, 190, 191), (63, 383, 772, 216), (216, 772, 773, 217), (383, 382, 774, 772), (772, 774, 775, 773), (382, 67, 238, 774), (774, 238, 239, 775), (195, 777, 193, 43), (777, 779, 192, 193), (53, 375, 776, 194), (194, 776, 777, 195), (375, 374, 778, 776), (776, 778, 779, 777), (374, 63, 216, 778), (778, 216, 217, 779), (114, 781, 113, 2), (781, 783, 112, 113), (4, 355, 780, 115), (115, 780, 781, 114), (355, 354, 782, 780), (780, 782, 783, 781), (354, 53, 194, 782), (782, 194, 195, 783), (315, 785, 175, 34), (785, 787, 174, 175), (105, 473, 784, 314), (314, 784, 785, 315), (473, 472, 786, 784), (784, 786, 787, 785), (472, 33, 110, 786), (786, 110, 111, 787)])
me_plane.use_remesh_preserve_volume = False
me_plane.use_remesh_preserve_attributes = False
me_plane.use_mirror_vertex_groups = False
me_plane.update()
me_cube = bpy.data.meshes.new('Cube')
me_cube.from_pydata([(-5.94, -5.361, -0.1854), (-5.94, -5.361, 1.815), (-5.94, 5.956, -0.1854), (-5.94, 5.956, 1.815), (-3.94, -5.361, -0.1854), (-3.94, -5.361, 1.815), (-3.94, 5.956, -0.1854), (-3.94, 5.956, 1.815), (-5.94, -5.361, 1.627), (-5.94, 5.956, 1.627), (-3.94, 5.956, 1.627), (-3.94, -5.361, 1.627), (-5.94, 5.956, 1.489), (-3.94, 5.956, 1.489), (-3.94, -5.361, 1.489), (-5.94, -5.361, 1.489), (-5.94, 3.386, 1.489), (-5.94, 4.184, -0.1854), (-5.94, 4.176, -0.1854), (-5.94, 4.912, 0.4116), (-5.94, -0.6429, 1.489), (-5.94, 3.791, 0.6289), (-5.94, 5.956, 0.2093), (-5.94, -0.2188, 1.489), (-5.94, 5.196, 0.6442), (-5.94, 5.956, 0.5257), (-5.94, 3.672, 0.8819), (-5.94, 0.3879, 1.289), (-5.94, 0.5429, 1.37), (-5.94, 0.7699, 1.489), (-5.94, -2.429, -0.1854), (-5.94, 1.49, 1.075), (-5.94, 2.519, -0.1854), (-5.94, 0.8371, 1.202), (-5.94, 2.285, -0.1854), (-3.94, 5.956, 1.131), (-3.94, 5.956, 1.043), (-5.159, 5.956, 0.7623), (-4.945, 5.956, 0.6243), (-5.94, 2.405, 1.08), (-5.94, 2.258, 0.9262), (-5.94, 1.194, -0.1854), (-5.94, 1.909, 0.5618), (-5.94, 2.796, 1.489), (-5.94, 1.716, 0.3598), (-5.94, -0.2674, -0.1854), (-5.94, -1.426, -0.1854), (-5.94, -1.848, 1.489), (-5.94, -3.034, -0.1854), (-5.94, -4.284, -0.1854), (-5.94, -5.361, 0.3812), (-5.94, -5.361, 0.8192), (-5.94, -5.361, 0.9346), (-5.94, -5.361, 1.226), (-5.94, -0.9822, 0.5718), (-5.94, -3.669, -0.03083), (-5.94, -3.832, 1.176), (-5.94, -4.725, 0.2265), (-5.94, -0.5227, -0.1854), (-5.94, -2.218, 1.43), (-5.94, -1.199, 0.4586), (-5.94, -2.28, 1.489), (-5.94, -3.661, 0.616), (-5.94, -3.802, 0.6666), (-5.94, -3.67, -0.1854), (-5.94, -3.752, -0.1854), (-5.94, -3.653, 1.204), (-5.94, -4.797, 1.024), (-5.94, -3.762, -0.008042), (-5.94, -3.65, 1.489), (-5.94, -3.85, 1.489), (-3.94, -5.361, 1.144), (-3.94, -5.361, 1.11), (-4.673, -5.361, -0.1854), (-4.411, -5.361, -0.1854), (-3.94, 4.281, -0.1854), (-3.94, 4.712, -0.1854), (-5.987, -5.407, 1.627), (-5.987, -5.407, 1.815), (-5.987, 6.003, 1.815), (-5.984, 6.005, 0.2093), (-5.987, 6.003, -0.1854), (-6.006, -4.284, -0.1854), (-5.987, -5.407, -0.1854), (-3.894, 6.003, 1.815), (-3.894, 6.003, -0.02465), (-3.894, 6.003, -0.1854), (-3.894, -5.407, 1.815), (-3.894, -5.407, 0.6873), (-3.894, -5.407, -0.1854), (-5.987, 6.003, 1.627), (-3.894, 6.003, 1.627), (-3.894, -5.407, 1.627), (-5.99, -5.403, 1.226), (-5.987, -5.407, 1.489), (-3.894, -5.407, 1.489), (-3.894, 6.003, 1.489), (-5.987, 6.003, 1.489), (-6.006, -3.85, 1.489), (-6.006, 3.386, 1.489), (-6.006, 4.184, -0.1854), (-5.987, 6.003, 1.267), (-6.006, 4.912, 0.4116), (-6.006, 3.672, 0.8819), (-6.006, 5.196, 0.6442), (-6.006, -0.2188, 1.489), (-6.006, -0.6429, 1.489), (-6.006, 4.176, -0.1854), (-6.006, 3.791, 0.6289), (-6.006, 0.3879, 1.289), (-6.006, 0.7699, 1.489), (-5.989, 6.0, 0.5257), (-6.006, 0.5429, 1.37), (-6.006, 0.8371, 1.202), (-6.006, 2.405, 1.08), (-6.006, 2.796, 1.489), (-6.006, -1.426, -0.1854), (-6.006, -2.429, -0.1854), (-6.006, -2.021, 0.02807), (-6.006, 2.258, 0.9262), (-6.006, 1.49, 1.075), (-6.006, 2.519, -0.1854), (-6.006, 1.909, 0.5618), (-3.89, 5.998, 1.131), (-5.159, 6.022, 0.7623), (-4.945, 6.022, 0.6243), (-3.904, 6.011, 1.043), (-6.006, 1.716, 0.3598), (-6.006, 1.194, -0.1854), (-6.006, -0.2674, -0.1854), (-6.006, -0.5227, -0.1854), (-6.006, -1.848, 1.489), (-6.006, -3.034, -0.1854), (-5.99, -5.404, 0.3812), (-5.988, -5.405, 0.8192), (-5.988, -5.406, 0.9346), (-6.006, -0.9822, 0.5718), (-6.006, -1.199, 0.4586), (-6.006, -3.762, -0.008042), (-6.006, -4.725, 0.2265), (-6.006, -3.832, 1.176), (-6.006, -4.797, 1.024), (-6.006, -3.802, 0.6666), (-6.006, -2.218, 1.43), (-6.006, -2.28, 1.489), (-6.006, -3.661, 0.616), (-6.006, -3.67, -0.1854), (-6.006, -3.653, 1.204), (-6.006, -3.669, -0.03083), (-6.006, -3.65, 1.489), (-3.875, 4.712, -0.1854), (-3.881, -5.389, 1.11), (-4.411, -5.426, -0.1854), (-3.881, -5.389, 1.144), (-4.673, -5.426, -0.1854), (-3.875, 4.281, -0.1854)], [], [(53, 71, 153, 93), (18, 32, 121, 107), (19, 24, 25, 22), (5, 7, 3, 1), (41, 45, 129, 128), (59, 60, 137, 143), (1, 3, 79, 78), (72, 52, 135, 151), (11, 8, 15, 14), (10, 11, 14, 13), (9, 10, 13, 12), (8, 9, 12, 16, 43, 29, 23, 20, 47, 61, 69, 70, 15), (34, 44, 42, 32), (21, 19, 17, 18), (40, 39, 26, 21), (2, 17, 100, 81), (31, 40, 119, 120), (44, 41, 128, 127), (67, 63, 142, 141), (71, 72, 151, 153), (47, 54, 60, 59), (16, 12, 97, 99), (52, 67, 141, 135), (41, 44, 34), (37, 35, 36, 38), (15, 70, 98, 94), (25, 37, 38, 22), (57, 51, 134, 139), (74, 4, 89, 152), (27, 28, 39, 40, 31, 33), (12, 13, 96, 97), (44, 33, 31, 42), (28, 27, 109, 112), (13, 14, 95, 96), (46, 30, 117, 116), (76, 6, 86, 150), (51, 57, 50), (14, 15, 94, 95), (29, 43, 115, 110), (53, 67, 52), (61, 47, 59), (33, 44, 127, 113), (60, 54, 45, 58), (39, 28, 112, 114), (43, 16, 99, 115), (45, 54, 136, 129), (62, 66, 147, 145), (68, 63, 62, 55), (27, 33, 113, 109), (70, 69, 66, 56), (57, 68, 65, 49), (68, 55, 64, 65), (56, 63, 67), (66, 62, 63, 56), (32, 42, 122, 121), (74, 51, 50, 73), (67, 53, 93, 141), (72, 71, 53, 52), (25, 24, 104, 111), (56, 67, 141, 140), (36, 35, 75, 76), (64, 55, 148, 146), (100, 102, 80, 81), (97, 96, 123, 124, 101), (87, 78, 77, 92), (84, 87, 92, 91), (79, 84, 91, 90), (78, 79, 90, 77), (103, 104, 102, 108), (115, 99, 103, 114), (99, 97, 101, 104, 103), (104, 101, 111), (106, 105, 112, 109), (105, 110, 112), (121, 122, 119, 108, 107), (125, 126, 85), (80, 125, 85, 86, 81), (101, 124, 111), (122, 120, 119), (110, 115, 114, 112), (117, 118, 116), (131, 106, 109, 136), (146, 148, 132), (148, 145, 118, 117, 132), (133, 139, 82, 83), (129, 136, 109, 113, 127, 128), (143, 137, 118, 145, 147), (118, 137, 130, 116), (147, 149, 144, 143), (135, 141, 142, 138, 139, 134), (94, 98, 140, 141, 93), (155, 123, 96, 95, 153, 151, 88, 89), (153, 95, 94, 93), (88, 151, 135, 134, 152, 89), (154, 133, 83), (85, 126, 150, 86), (60, 58, 130, 137), (58, 46, 116, 130), (42, 31, 120, 122), (0, 73, 154, 83), (49, 0, 83, 82), (61, 59, 143, 144), (47, 20, 106, 131), (17, 19, 102, 100), (3, 7, 84, 79), (30, 48, 132, 117), (51, 74, 152, 134), (24, 19, 102, 104), (73, 50, 133, 154), (6, 2, 81, 86), (48, 64, 146, 132), (20, 23, 105, 106), (4, 75, 155, 89), (7, 5, 87, 84), (35, 37, 124, 123), (21, 18, 107, 108), (75, 35, 123, 155), (5, 1, 78, 87), (38, 36, 126, 125), (19, 22, 80, 102), (36, 76, 150, 126), (37, 25, 111, 124), (19, 21, 108, 102), (69, 61, 144, 149), (54, 47, 131, 136), (22, 38, 125, 80), (23, 29, 110, 105), (8, 11, 92, 77), (55, 62, 145, 148), (68, 57, 139, 138), (11, 10, 91, 92), (63, 68, 138, 142), (21, 26, 103, 108), (10, 9, 90, 91), (66, 69, 149, 147), (50, 57, 139, 133), (26, 39, 114, 103), (9, 8, 77, 90), (70, 56, 140, 98), (57, 49, 82, 139), (40, 21, 108, 119)])
me_cube.polygons.foreach_set('material_index', [1, 1, 0, 1, 1, 1, 1, 1, 0, 0, 0, 0, 0, 0, 0, 1, 1, 1, 1, 1, 0, 1, 1, 0, 0, 1, 0, 1, 1, 0, 1, 0, 1, 1, 1, 1, 0, 1, 1, 0, 0, 1, 0, 1, 1, 1, 1, 0, 1, 0, 0, 0, 0, 0, 1, 0, 1, 0, 1, 1, 0, 1, 1, 1, 1, 1, 1, 1, 1, 1, 1, 1, 1, 1, 1, 1, 1, 1, 1, 1, 1, 1, 1, 1, 1, 1, 1, 1, 1, 1, 1, 1, 1, 1, 1, 1, 1, 1, 1, 1, 1, 1, 1, 1, 1, 1, 1, 1, 1, 1, 1, 1, 1, 1, 1, 1, 1, 1, 1, 1, 1, 1, 1, 1, 1, 1, 1, 1, 1, 1, 1, 1, 1, 1, 1, 1, 1, 1, 1, 1, 1])
me_cube.materials.append(mat_glow)
me_cube.materials.append(mat_dark)
me_cube.use_remesh_preserve_volume = False
me_cube.use_remesh_preserve_attributes = False
me_cube.use_mirror_vertex_groups = False
me_cube.update()
me_cube_000 = bpy.data.meshes.new('Cube.000')
me_cube_000.from_pydata([(-1.393, -5.383, 1.953), (-1.393, 8.361, 1.953), (5.236, 8.361, 1.785), (-1.393, 8.361, 1.785), (5.236, -5.383, 1.785), (-1.393, -5.383, 1.785), (-1.393, 8.361, 1.722), (5.236, 8.361, 1.722), (5.236, 8.361, 1.953), (5.236, -5.383, 1.953), (-1.393, -5.383, 1.722), (5.236, -5.383, 1.722), (-1.393, -5.383, 1.589), (5.236, -5.383, 1.589), (-1.393, 8.361, 1.589), (5.236, 8.361, 1.589), (-1.393, -5.383, 1.649), (-1.393, 8.361, 1.649), (5.236, 8.361, 1.649), (5.236, -5.383, 1.649), (-1.414, 8.382, 1.953), (-1.414, -5.404, 1.953), (5.257, -5.404, 1.649), (5.257, -5.404, 1.722), (5.257, -5.404, 1.589), (5.257, 8.382, 1.589), (-1.414, 8.382, 1.589), (-1.414, -5.404, 1.589), (5.257, -5.404, 1.953), (5.257, 8.382, 1.953), (5.257, -5.404, 1.785), (5.257, 8.382, -0.04718), (5.257, -5.404, -0.04718), (-1.414, 8.382, -0.04718), (5.257, 8.382, 1.649), (-1.414, -5.404, -0.04718), (-1.414, 8.382, 1.649), (-1.414, -5.404, 1.649), (-1.414, -5.404, 1.722), (5.257, 8.382, 1.722), (-1.414, 8.382, 1.785), (-1.414, 8.382, 1.722), (-1.414, -5.404, 1.785), (5.257, 8.382, 1.785), (-1.0, -1.0, 0.0), (1.0, -1.0, 0.0), (-1.0, 1.0, 0.0), (1.0, 1.0, 0.0), (-1.0, -1.0, 0.0), (1.0, -1.0, 0.0), (-1.0, 1.0, 0.0), (1.0, 1.0, 0.0)], [], [(19, 16, 12, 13), (8, 9, 28, 29), (19, 18, 34, 22), (0, 1, 20, 21), (13, 12, 27, 24), (5, 4, 30, 42), (9, 0, 21, 28), (9, 8, 1, 0), (17, 18, 15, 14), (16, 17, 14, 12), (18, 19, 13, 15), (4, 5, 10, 11), (3, 2, 7, 6), (5, 3, 6, 10), (2, 4, 11, 7), (7, 11, 23, 39), (14, 15, 25, 26), (2, 3, 40, 43), (39, 23, 22, 34), (25, 24, 32, 31), (38, 41, 36, 37), (41, 39, 34, 36), (23, 38, 37, 22), (27, 26, 33, 35), (26, 25, 31, 33), (24, 27, 35, 32), (29, 28, 30, 43), (21, 20, 40, 42), (20, 29, 43, 40), (28, 21, 42, 30), (17, 16, 37, 36), (11, 10, 38, 23), (4, 2, 43, 30), (15, 13, 24, 25), (18, 17, 36, 34), (6, 7, 39, 41), (1, 8, 29, 20), (3, 5, 42, 40), (12, 14, 26, 27), (16, 19, 22, 37), (10, 6, 41, 38), (44, 45, 47, 46), (48, 49, 51, 50)])
me_cube_000.polygons.foreach_set('material_index', [3, 1, 1, 1, 1, 1, 1, 1, 3, 3, 3, 3, 3, 3, 3, 1, 1, 1, 1, 1, 1, 1, 1, 1, 1, 1, 1, 1, 1, 1, 1, 1, 1, 1, 1, 1, 1, 1, 1, 1, 1, 0, 0])
me_cube_000.materials.append(mat_floor)
me_cube_000.materials.append(mat_dark)
me_cube_000.materials.append(mat_wall)
me_cube_000.materials.append(mat_glow)
me_cube_000.use_remesh_preserve_volume = False
me_cube_000.use_remesh_preserve_attributes = False
me_cube_000.use_mirror_vertex_groups = False
me_cube_000.update()
me_cube_003 = bpy.data.meshes.new('Cube.003')
me_cube_003.from_pydata([(-18.36, -18.36, -3.319), (-18.36, 18.36, -3.319), (-18.36, 18.36, -5.319), (-18.36, -18.36, -5.319), (-18.36, 18.36, -3.319), (18.36, 18.36, -3.319), (18.36, 18.36, -5.319), (-18.36, 18.36, -5.319), (18.36, -18.36, -3.319), (18.36, 18.36, -3.319), (-18.36, 18.36, -3.319), (-18.36, -18.36, -3.319), (-26.96, -9.475, 31.73), (27.92, -9.475, 31.73), (27.92, -9.475, -24.59), (-26.96, -9.475, -24.59), (9.49, -24.04, 28.52), (9.49, 24.04, 28.52), (9.49, 24.04, -23.09), (9.49, -24.04, -23.09), (-10.0, 10.0, 0.0), (-10.0, 10.0, -27.64), (-10.0, -10.0, -27.64), (-10.0, -10.0, 0.0), (10.0, 10.0, 0.0), (10.0, 10.0, -27.64), (-10.0, 10.0, -27.64), (-10.0, 10.0, 0.0), (-10.0, 10.0, 0.0), (-10.0, -10.0, 0.0), (10.0, -10.0, 0.0), (10.0, 10.0, 0.0)], [], [(0, 1, 2, 3), (4, 5, 6, 7), (8, 9, 10, 11), (12, 13, 14, 15), (16, 17, 18, 19), (20, 21, 22, 23), (24, 25, 26, 27), (28, 29, 30, 31)])
me_cube_003.polygons.foreach_set('material_index', [2, 2, 1, 2, 2, 2, 2, 0])
_uv = me_cube_003.uv_layers.new(name='UVMap')
_uv.uv.foreach_set('vector', [2.333e-05, 2.333e-05, 1.0, 2.352e-05, 1.0, 0.05448, 2.333e-05, 0.05448, 2.333e-05, 2.333e-05, 1.0, 2.353e-05, 1.0, 0.05448, 2.333e-05, 0.05448, 0.0, 0.0, 0.0, 0.0, 0.0, 0.0, 0.0, 0.0, 0.9744, 0.9999, 9.87e-05, 0.9999, 9.87e-05, 9.87e-05, 0.9744, 9.877e-05, 0.9314, 0.9999, 9.65e-05, 0.9999, 9.65e-05, 9.65e-05, 0.9314, 9.65e-05, 8.505e-05, 0.9999, 8.505e-05, 8.505e-05, 0.7236, 8.505e-05, 0.7236, 0.9999, 8.505e-05, 0.9999, 8.505e-05, 8.505e-05, 0.7236, 8.505e-05, 0.7236, 0.9999, 0.0001002, 0.9999, 9.998e-05, 9.998e-05, 0.9999, 9.998e-05, 0.9999, 0.9999])
me_cube_003.materials.append(mat_floor)
me_cube_003.materials.append(mat_dark)
me_cube_003.materials.append(mat_wall)
me_cube_003.materials.append(mat_glow)
me_cube_003.use_remesh_preserve_volume = False
me_cube_003.use_remesh_preserve_attributes = False
me_cube_003.use_mirror_vertex_groups = False
me_cube_003.update()

# ---- objects
ob_demoroom_navmesh = bpy.data.objects.new('DemoRoom-NavMesh', me_plane)
ob_demoroom_wallb = bpy.data.objects.new('DemoRoom_WallB', me_cube)
ob_demoroom_walla = bpy.data.objects.new('DemoRoom_WallA', me_cube_000)
ob_demoroom = bpy.data.objects.new('DemoRoom', me_cube_003)

# ---- transforms, parenting, visibility, modifiers, constraints
ob_demoroom_navmesh.location = (0.0, 0.0, 0.0)
ob_demoroom_navmesh.hide_viewport = True
ob_demoroom_navmesh.lineart.crease_threshold = 0.0
ob_demoroom_wallb.location = (0.0, 0.0, 0.0)
ob_demoroom_wallb.hide_viewport = True
ob_demoroom_wallb.lineart.crease_threshold = 0.0
ob_demoroom_walla.location = (0.0, 0.0, 0.0)
ob_demoroom_walla.hide_viewport = True
ob_demoroom_walla.lineart.crease_threshold = 0.0
ob_demoroom.location = (0.0, 0.0, 0.0)
ob_demoroom.lineart.crease_threshold = 0.0

# ---- collection membership
col_collection_1.objects.link(ob_demoroom_navmesh)
col_collection_1.objects.link(ob_demoroom_wallb)
col_collection_1.objects.link(ob_demoroom_walla)
col_collection_1.objects.link(ob_demoroom)

# ---- scene / render settings (as saved in the file)
scene.frame_start = 1; scene.frame_end = 250; scene.frame_set(1)
scene.render.engine = 'BLENDER_EEVEE_NEXT'
scene.render.resolution_percentage = 50
scene.render.dither_intensity = 0.0
scene.cycles.use_denoising = False
scene.cycles.samples = 10
scene.cycles.sampling_pattern = 'TABULATED_SOBOL'
scene.cycles.light_sampling_threshold = 0.0
scene.cycles.use_adaptive_sampling = False
scene.cycles.use_light_tree = False
scene.cycles.blur_glossy = 0.0
scene.cycles.pixel_filter_type = 'GAUSSIAN'
scene.cycles.sample_clamp_indirect = 0.0
scene.view_settings.view_transform = 'Standard'
bpy.context.view_layer.update()

# ---- added for rendering (the .blend has no active camera and no usable light): camera, sun
cam_auto = bpy.data.cameras.new('AutoCamera')
cam_auto.lens = 50.0
cam_auto.sensor_width = 36.0
cam_auto.clip_end = 1527.38
ob_auto_camera = bpy.data.objects.new('AutoCamera', cam_auto)
scene.collection.objects.link(ob_auto_camera)
ob_auto_camera.location = (87.5098, -104.437, 71.6719)
ob_auto_camera.rotation_euler = (1.09748, -7.21219e-08, 0.694738)
scene.camera = ob_auto_camera
light_auto_sun = bpy.data.lights.new('AutoSun', 'SUN')
light_auto_sun.energy = 3.0
light_auto_sun.angle = 0.0523599
ob_auto_sun = bpy.data.objects.new('AutoSun', light_auto_sun)
scene.collection.objects.link(ob_auto_sun)
ob_auto_sun.rotation_euler = (0.872665, 0.174533, 0.523599)
bpy.context.view_layer.update()
